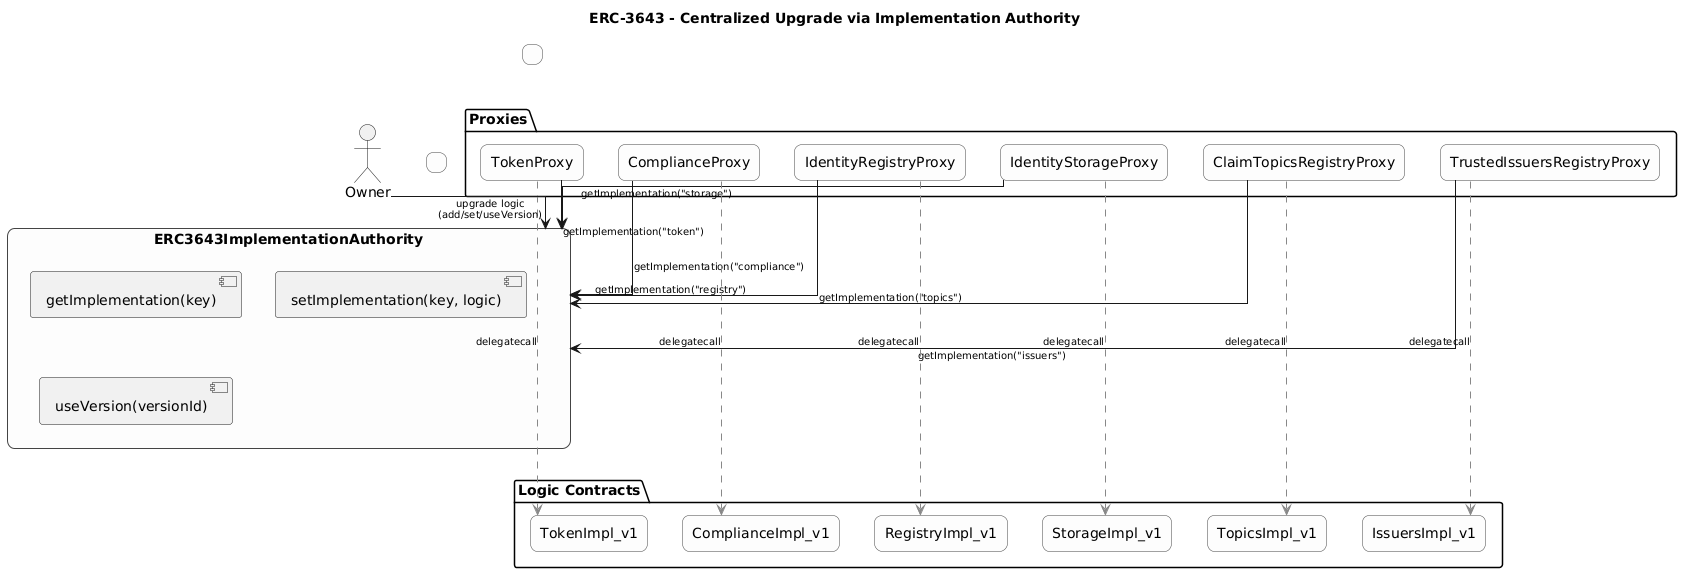

The diagram above was rendered by PlantUML. Its source (embedded in the PNG):
@startuml
title ERC‑3643 - Centralized Upgrade via Implementation Authority

skinparam linetype ortho
skinparam rectangle {
  BackgroundColor #fdfdfd
  BorderColor #444
  RoundCorner 15
}
skinparam defaultTextAlignment center
skinparam ArrowFontSize 10

actor Owner

' ──────────────── Authorities ────────────────
rectangle "ERC3643ImplementationAuthority" as Authority {
  [getImplementation(key)]
  [setImplementation(key, logic)]
  [useVersion(versionId)]
}

' ──────────────── Spacer ────────────────
rectangle " " as Spacer1
Spacer1 -[hidden]-> Authority

' ──────────────── Proxies ────────────────
package "Proxies" {
  rectangle TokenProxy
  rectangle ComplianceProxy
  rectangle IdentityRegistryProxy
  rectangle IdentityStorageProxy
  rectangle ClaimTopicsRegistryProxy
  rectangle TrustedIssuersRegistryProxy
}

' ──────────────── Spacer ────────────────
rectangle " " as Spacer2
Spacer2 -[hidden]-> TokenProxy

' ──────────────── Logic Implementations ────────────────
package "Logic Contracts" {
  rectangle TokenImpl_v1
  rectangle ComplianceImpl_v1
  rectangle RegistryImpl_v1
  rectangle StorageImpl_v1
  rectangle TopicsImpl_v1
  rectangle IssuersImpl_v1
}

' ──────────────── Relationships ────────────────
TokenProxy --> Authority : getImplementation("token")
ComplianceProxy --> Authority : getImplementation("compliance")
IdentityRegistryProxy --> Authority : getImplementation("registry")
IdentityStorageProxy --> Authority : getImplementation("storage")
ClaimTopicsRegistryProxy --> Authority : getImplementation("topics")
TrustedIssuersRegistryProxy --> Authority : getImplementation("issuers")

TokenProxy ..[#888].-> TokenImpl_v1 : delegatecall
ComplianceProxy ..[#888].-> ComplianceImpl_v1 : delegatecall
IdentityRegistryProxy ..[#888].-> RegistryImpl_v1 : delegatecall
IdentityStorageProxy ..[#888].-> StorageImpl_v1 : delegatecall
ClaimTopicsRegistryProxy ..[#888].-> TopicsImpl_v1 : delegatecall
TrustedIssuersRegistryProxy ..[#888].-> IssuersImpl_v1 : delegatecall

Owner --> Authority : upgrade logic\n(add/set/useVersion)
@enduml